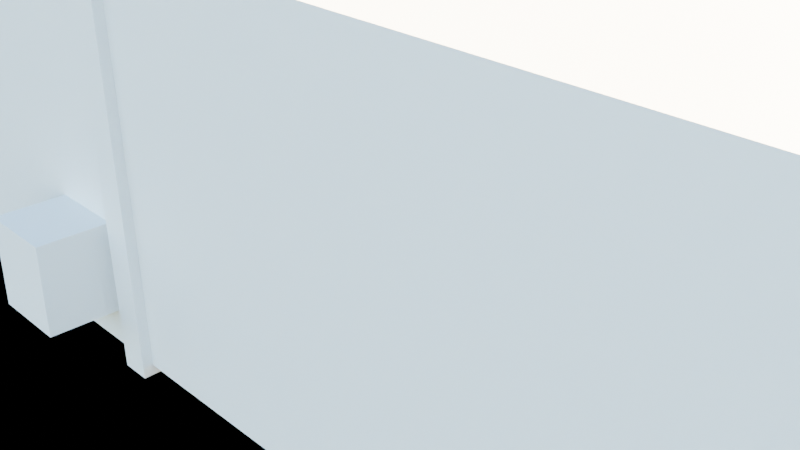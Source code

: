 # Source: Room1.blend  (saved by Blender 3.4.6; exported with 4.5.12 LTS)
import bpy
from mathutils import Matrix  # noqa: F401  (used for matrix-valued properties, if any)

bpy.ops.wm.read_factory_settings(use_empty=True)
scene = bpy.context.scene
scene.name = 'Scene'

# ---- collections
col_collection = bpy.data.collections.new('Collection'); scene.collection.children.link(col_collection)

# ---- materials (node trees are filled in below, after node groups)
mat_material = bpy.data.materials.new('Material')
mat_material.alpha_threshold = 0.0
mat_material.roughness = 0.5
mat_material.line_color = (0.0, 0.0, 0.0, 1.0)

# ---- material node trees
mat_material.use_nodes = True; mat_material.node_tree.nodes.clear()
_N = mat_material.node_tree.nodes; _L = mat_material.node_tree.links
n0 = _N.new('ShaderNodeOutputMaterial'); n0.name = 'Material Output'; n0.location = (300, 300)
n1 = _N.new('ShaderNodeBsdfPrincipled'); n1.name = 'Principled BSDF'; n1.location = (10, 300)
n1.distribution = 'GGX'
n1.subsurface_method = 'RANDOM_WALK_SKIN'
n1.inputs[3].default_value = 1.45
n1.inputs[27].default_value = (0.0, 0.0, 0.0, 1.0)
n1.inputs[28].default_value = 1.0
_L.new(n1.outputs[0], n0.inputs[0])
n0.is_active_output = True

# ---- world
world_world = bpy.data.worlds.new('World'); scene.world = world_world
world_world.use_nodes = True; world_world.node_tree.nodes.clear()
_N = world_world.node_tree.nodes; _L = world_world.node_tree.links
n0 = _N.new('ShaderNodeOutputWorld'); n0.name = 'World Output'; n0.location = (300, 300)
n1 = _N.new('ShaderNodeBackground'); n1.name = 'Background'; n1.location = (10, 300)
n2 = _N.new('ShaderNodeTexSky'); n2.name = 'Sky Texture'; n2.location = (-190, 240)
n2.altitude = 0.6
_L.new(n1.outputs[0], n0.inputs[0])
_L.new(n2.outputs[0], n1.inputs[0])
n0.is_active_output = True
world_world.color = (0.05088, 0.05088, 0.05088)
world_world.use_sun_shadow = False
world_world.sun_shadow_jitter_overblur = 0.0

# ---- cameras
cam_camera = bpy.data.cameras.new('Camera')
cam_camera.clip_end = 100.0
cam_camera.lens = 50.0
cam_camera.ortho_scale = 7.314

# ---- lights
light_light = bpy.data.lights.new('Light', 'POINT')
light_light.transmission_factor = 0.0
light_light.energy = 1000.0
light_light.shadow_soft_size = 0.1
light_light.shadow_maximum_resolution = 0.006
light_light.use_absolute_resolution = True

# ---- meshes
me_cube = bpy.data.meshes.new('Cube')
me_cube.from_pydata([(0.9756, 0.8959, 1.063), (0.9967, 0.9125, -1.057), (0.9789, -1.017, 1.12), (1.0, -1.0, -1.0), (-1.0, 1.0, 1.0), (-1.0, 1.0, -1.0), (-1.0, -1.0, 1.0), (-1.0, -1.0, -1.0), (-0.1911, 1.056, -1.0), (-0.2121, -1.017, 1.12), (-0.1911, -1.0, -1.0), (-0.2121, 1.039, 1.12), (-0.6963, 1.056, -1.0), (-0.6963, -1.0, 1.0), (-0.6963, -1.0, -1.0), (-0.6963, 1.056, 1.0), (-0.4437, 1.056, 1.0), (-0.1911, 1.056, 0.0), (-0.4437, 1.056, -1.0), (-0.6963, 1.056, 0.0), (0.9789, -0.4165, 1.12), (1.0, -0.3999, -1.0), (-0.1911, -0.383, -1.0), (-0.2121, -0.3997, 1.12), (0.9967, 0.07856, -1.057), (0.9756, 0.06189, 1.063), (-0.1911, 0.1987, -1.0), (-0.2121, 0.1821, 1.12), (0.2969, 0.9971, -1.026), (0.2877, 0.5812, -1.026), (-0.005053, 1.034, -1.026), (-0.01417, 0.6177, -1.026), (0.2954, 0.9848, -0.4189), (0.2862, 0.5689, -0.4189), (-0.006562, 1.021, -0.4189), (-0.01568, 0.6054, -0.4189), (0.7555, 0.4006, 1.084), (0.7674, 0.9403, 1.084), (0.7802, 0.3976, 1.084), (0.792, 0.9373, 1.084), (0.7555, 0.4006, -1.046), (0.7674, 0.9403, -1.046), (0.7802, 0.3976, -1.046), (0.792, 0.9373, -1.046), (0.1942, -0.4025, 1.098), (0.1942, -1.04, 1.071), (0.1632, -0.4025, 1.098), (0.1632, -1.04, 1.071), (0.1942, -0.3858, -1.03), (0.1942, -1.023, -1.057), (0.1632, -0.3858, -1.03), (0.1632, -1.023, -1.057), (0.1496, -0.5183, -0.2878), (0.1496, -0.5183, -0.7776), (0.1496, -1.173, -0.2878), (0.1496, -1.173, -0.7776), (0.06782, -0.5183, -0.2878), (0.06782, -0.5183, -0.7776), (0.06782, -1.173, -0.2878), (0.06782, -1.173, -0.7776), (-0.1911, -1.0, -0.6765), (1.0, -1.0, -0.6765), (-0.1911, -0.383, -0.6765), (1.0, -0.3999, -0.6765), (-0.05664, -0.8736, -0.4998), (-0.05664, -0.8736, -0.4808), (-0.05664, -0.7789, -0.4998), (-0.05664, -0.7789, -0.4808), (-0.02883, -0.8736, -0.4998), (-0.02883, -0.8736, -0.4808), (-0.02883, -0.7789, -0.4998), (-0.02883, -0.7789, -0.4808), (-0.0312, -0.7789, -0.4998), (-0.0312, -0.7789, -0.4808), (-0.0312, -0.8736, -0.4998), (-0.0312, -0.8736, -0.4808), (-0.05419, -0.7789, -0.4998), (-0.05419, -0.8736, -0.4808), (-0.05419, -0.7789, -0.4808), (-0.05419, -0.8736, -0.4998), (-0.05664, -0.7904, -0.4998), (-0.05664, -0.7904, -0.4808), (-0.02883, -0.7904, -0.4998), (-0.02883, -0.7904, -0.4808), (-0.0312, -0.7904, -0.4808), (-0.0312, -0.7904, -0.4998), (-0.05419, -0.7904, -0.4998), (-0.05419, -0.7904, -0.4808), (-0.05664, -0.8618, -0.4998), (-0.02883, -0.8618, -0.4808), (-0.0312, -0.8618, -0.4808), (-0.0312, -0.8618, -0.4998), (-0.05419, -0.8618, -0.4998), (-0.05419, -0.8618, -0.4808), (-0.05664, -0.8618, -0.4808), (-0.02883, -0.8618, -0.4998), (-0.05664, -0.7904, -0.6794), (-0.05664, -0.7789, -0.6794), (-0.0312, -0.7789, -0.6794), (-0.02883, -0.7789, -0.6794), (-0.02883, -0.8618, -0.6794), (-0.02883, -0.8736, -0.6794), (-0.05419, -0.8736, -0.6794), (-0.05664, -0.8736, -0.6794), (-0.0312, -0.8736, -0.6794), (-0.0312, -0.8618, -0.6794), (-0.05419, -0.7789, -0.6794), (-0.05419, -0.8618, -0.6794), (-0.02883, -0.7904, -0.6794), (-0.0312, -0.7904, -0.6794), (-0.05419, -0.7904, -0.6794), (-0.05664, -0.8618, -0.6794), (-0.0312, -0.8618, -0.2837), (-0.0312, -0.8736, -0.2837), (-0.05419, -0.8736, -0.2837), (-0.05419, -0.8618, -0.2837), (-0.0312, -0.8618, -0.2047), (-0.0312, -0.8736, -0.2047), (-0.05419, -0.8736, -0.2047), (-0.05419, -0.8618, -0.2047)], [], [(15, 4, 6, 13), (14, 13, 6, 7), (7, 6, 4, 5), (21, 3, 61, 63), (21, 20, 2, 3), (8, 17, 11, 0, 1), (12, 18, 8, 26, 22, 10, 14), (3, 2, 9, 10), (20, 23, 9, 2), (5, 12, 14, 7), (5, 4, 15, 19, 12), (11, 16, 15, 13, 9, 23, 27), (25, 27, 23, 20), (26, 24, 21, 22), (8, 1, 24, 26), (1, 0, 25, 24), (0, 11, 27, 25), (28, 29, 31, 30), (30, 31, 35, 34), (34, 35, 33, 32), (32, 33, 29, 28), (30, 34, 32, 28), (36, 40, 42, 38), (41, 37, 39, 43), (39, 38, 42, 43), (37, 36, 38, 39), (41, 40, 36, 37), (43, 42, 40, 41), (44, 48, 50, 46), (49, 45, 47, 51), (47, 46, 50, 51), (45, 44, 46, 47), (49, 48, 44, 45), (51, 50, 48, 49), (52, 56, 58, 54), (57, 53, 55, 59), (55, 54, 58, 59), (53, 52, 54, 55), (57, 56, 52, 53), (62, 63, 61, 60), (22, 21, 63, 62), (3, 10, 60, 61), (10, 22, 62, 60), (80, 81, 67, 66), (72, 73, 71, 70), (95, 89, 69, 68), (79, 77, 65, 64), (91, 95, 68, 74), (71, 73, 98, 99), (89, 90, 105, 100), (92, 91, 74, 79), (68, 69, 75, 74), (76, 78, 73, 72), (66, 67, 78, 76), (88, 92, 79, 64), (77, 75, 113, 114), (74, 75, 77, 79), (73, 78, 87, 84), (66, 76, 86, 80), (76, 72, 85, 86), (77, 93, 107, 102), (65, 77, 102, 103), (72, 70, 82, 85), (70, 71, 83, 82), (88, 94, 81, 80), (64, 65, 94, 88), (84, 87, 93, 90), (80, 86, 92, 88), (86, 85, 91, 92), (83, 84, 90, 89), (87, 81, 94, 93), (85, 82, 95, 91), (82, 83, 89, 95), (107, 111, 103, 102), (100, 105, 104, 101), (99, 98, 109, 108), (106, 97, 96, 110), (93, 94, 111, 107), (87, 78, 106, 110), (94, 65, 103, 111), (78, 67, 97, 106), (75, 69, 101, 104), (69, 89, 100, 101), (90, 75, 104, 105), (83, 71, 99, 108), (67, 81, 96, 97), (84, 83, 108, 109), (73, 84, 109, 98), (81, 87, 110, 96), (115, 114, 118, 119), (93, 77, 114, 115), (90, 93, 115, 112), (75, 90, 112, 113), (116, 119, 118, 117), (113, 112, 116, 117), (112, 115, 119, 116), (114, 113, 117, 118)])
_uv = me_cube.uv_layers.new(name='UVMap')
_uv.uv.foreach_set('vector', [0.837, 0.5, 0.875, 0.5, 0.875, 0.75, 0.837, 0.75, 0.375, 0.962, 0.625, 0.962, 0.625, 1.0, 0.375, 1.0, 0.375, 0.0, 0.625, 0.0, 0.625, 0.25, 0.375, 0.25, 0.375, 0.675, 0.375, 0.75, 0.375, 0.75, 0.375, 0.675, 0.375, 0.675, 0.625, 0.675, 0.625, 0.75, 0.375, 0.75, 0.375, 0.3511, 0.5, 0.3511, 0.625, 0.3511, 0.625, 0.5, 0.375, 0.5, 0.163, 0.5, 0.1945, 0.5, 0.2261, 0.5, 0.2261, 0.6042, 0.2261, 0.675, 0.2261, 0.75, 0.163, 0.75, 0.375, 0.75, 0.625, 0.75, 0.625, 0.8989, 0.375, 0.8989, 0.625, 0.675, 0.7739, 0.675, 0.7739, 0.75, 0.625, 0.75, 0.125, 0.5, 0.163, 0.5, 0.163, 0.75, 0.125, 0.75, 0.375, 0.25, 0.625, 0.25, 0.625, 0.288, 0.5, 0.288, 0.375, 0.288, 0.7739, 0.5, 0.8055, 0.5, 0.837, 0.5, 0.837, 0.75, 0.7739, 0.75, 0.7739, 0.675, 0.7739, 0.6042, 0.625, 0.6042, 0.7739, 0.6042, 0.7739, 0.675, 0.625, 0.675, 0.2261, 0.6042, 0.375, 0.6042, 0.375, 0.675, 0.2261, 0.675, 0.2261, 0.5, 0.375, 0.5, 0.375, 0.6042, 0.2261, 0.6042, 0.375, 0.5, 0.625, 0.5, 0.625, 0.6042, 0.375, 0.6042, 0.625, 0.5, 0.7739, 0.5, 0.7739, 0.6042, 0.625, 0.6042, 0.375, 0.0, 0.625, 0.0, 0.625, 0.25, 0.375, 0.25, 0.375, 0.25, 0.625, 0.25, 0.625, 0.5, 0.375, 0.5, 0.375, 0.5, 0.625, 0.5, 0.625, 0.75, 0.375, 0.75, 0.375, 0.75, 0.625, 0.75, 0.625, 1.0, 0.375, 1.0, 0.125, 0.5, 0.375, 0.5, 0.375, 0.75, 0.125, 0.75, 0.375, 0.0, 0.625, 0.0, 0.625, 0.25, 0.375, 0.25, 0.375, 0.25, 0.625, 0.25, 0.625, 0.5, 0.375, 0.5, 0.375, 0.5, 0.625, 0.5, 0.625, 0.75, 0.375, 0.75, 0.375, 0.75, 0.625, 0.75, 0.625, 1.0, 0.375, 1.0, 0.125, 0.5, 0.375, 0.5, 0.375, 0.75, 0.125, 0.75, 0.625, 0.5, 0.875, 0.5, 0.875, 0.75, 0.625, 0.75, 0.375, 0.0, 0.625, 0.0, 0.625, 0.25, 0.375, 0.25, 0.375, 0.25, 0.625, 0.25, 0.625, 0.5, 0.375, 0.5, 0.375, 0.5, 0.625, 0.5, 0.625, 0.75, 0.375, 0.75, 0.375, 0.75, 0.625, 0.75, 0.625, 1.0, 0.375, 1.0, 0.125, 0.5, 0.375, 0.5, 0.375, 0.75, 0.125, 0.75, 0.625, 0.5, 0.875, 0.5, 0.875, 0.75, 0.625, 0.75, 0.375, 0.0, 0.625, 0.0, 0.625, 0.25, 0.375, 0.25, 0.375, 0.25, 0.625, 0.25, 0.625, 0.5, 0.375, 0.5, 0.375, 0.5, 0.625, 0.5, 0.625, 0.75, 0.375, 0.75, 0.375, 0.75, 0.625, 0.75, 0.625, 1.0, 0.375, 1.0, 0.125, 0.5, 0.375, 0.5, 0.375, 0.75, 0.125, 0.75, 0.2261, 0.675, 0.375, 0.675, 0.375, 0.75, 0.2261, 0.75, 0.2261, 0.675, 0.375, 0.675, 0.375, 0.675, 0.2261, 0.675, 0.375, 0.75, 0.375, 0.8989, 0.375, 0.8989, 0.375, 0.75, 0.2261, 0.75, 0.2261, 0.675, 0.2261, 0.675, 0.2261, 0.75, 0.375, 0.2197, 0.625, 0.2197, 0.625, 0.25, 0.375, 0.25, 0.375, 0.4787, 0.625, 0.4787, 0.625, 0.5, 0.375, 0.5, 0.375, 0.7188, 0.625, 0.7188, 0.625, 0.75, 0.375, 0.75, 0.375, 0.978, 0.625, 0.978, 0.625, 1.0, 0.375, 1.0, 0.3537, 0.7188, 0.375, 0.7188, 0.375, 0.75, 0.3537, 0.75, 0.625, 0.5, 0.625, 0.4787, 0.625, 0.4787, 0.625, 0.5, 0.625, 0.7188, 0.6463, 0.7188, 0.6463, 0.7188, 0.625, 0.7188, 0.147, 0.7188, 0.3537, 0.7188, 0.3537, 0.75, 0.147, 0.75, 0.375, 0.75, 0.625, 0.75, 0.625, 0.7713, 0.375, 0.7713, 0.375, 0.272, 0.625, 0.272, 0.625, 0.4787, 0.375, 0.4787, 0.375, 0.25, 0.625, 0.25, 0.625, 0.272, 0.375, 0.272, 0.125, 0.7188, 0.147, 0.7188, 0.147, 0.75, 0.125, 0.75, 0.625, 0.978, 0.625, 0.7713, 0.625, 0.7713, 0.625, 0.978, 0.375, 0.7713, 0.625, 0.7713, 0.625, 0.978, 0.375, 0.978, 0.6463, 0.5, 0.853, 0.5, 0.853, 0.5303, 0.6463, 0.5303, 0.125, 0.5, 0.147, 0.5, 0.147, 0.5303, 0.125, 0.5303, 0.147, 0.5, 0.3537, 0.5, 0.3537, 0.5303, 0.147, 0.5303, 0.853, 0.75, 0.853, 0.7188, 0.853, 0.7188, 0.853, 0.75, 0.625, 1.0, 0.625, 0.978, 0.625, 0.978, 0.625, 1.0, 0.3537, 0.5, 0.375, 0.5, 0.375, 0.5303, 0.3537, 0.5303, 0.375, 0.5, 0.625, 0.5, 0.625, 0.5303, 0.375, 0.5303, 0.375, 0.03117, 0.625, 0.03117, 0.625, 0.2197, 0.375, 0.2197, 0.375, 0.0, 0.625, 0.0, 0.625, 0.03117, 0.375, 0.03117, 0.6463, 0.5303, 0.853, 0.5303, 0.853, 0.7188, 0.6463, 0.7188, 0.125, 0.5303, 0.147, 0.5303, 0.147, 0.7188, 0.125, 0.7188, 0.147, 0.5303, 0.3537, 0.5303, 0.3537, 0.7188, 0.147, 0.7188, 0.625, 0.5303, 0.6463, 0.5303, 0.6463, 0.7188, 0.625, 0.7188, 0.853, 0.5303, 0.875, 0.5303, 0.875, 0.7188, 0.853, 0.7188, 0.3537, 0.5303, 0.375, 0.5303, 0.375, 0.7188, 0.3537, 0.7188, 0.375, 0.5303, 0.625, 0.5303, 0.625, 0.7188, 0.375, 0.7188, 0.853, 0.7188, 0.875, 0.7188, 0.875, 0.75, 0.853, 0.75, 0.625, 0.7188, 0.6463, 0.7188, 0.6463, 0.75, 0.625, 0.75, 0.625, 0.5, 0.6463, 0.5, 0.6463, 0.5303, 0.625, 0.5303, 0.853, 0.5, 0.875, 0.5, 0.875, 0.5303, 0.853, 0.5303, 0.853, 0.7188, 0.875, 0.7188, 0.875, 0.7188, 0.853, 0.7188, 0.853, 0.5303, 0.853, 0.5, 0.853, 0.5, 0.853, 0.5303, 0.625, 0.03117, 0.625, 0.0, 0.625, 0.0, 0.625, 0.03117, 0.625, 0.272, 0.625, 0.25, 0.625, 0.25, 0.625, 0.272, 0.625, 0.7713, 0.625, 0.75, 0.625, 0.75, 0.625, 0.7713, 0.625, 0.75, 0.625, 0.7188, 0.625, 0.7188, 0.625, 0.75, 0.6463, 0.7188, 0.6463, 0.75, 0.6463, 0.75, 0.6463, 0.7188, 0.625, 0.5303, 0.625, 0.5, 0.625, 0.5, 0.625, 0.5303, 0.625, 0.25, 0.625, 0.2197, 0.625, 0.2197, 0.625, 0.25, 0.6463, 0.5303, 0.625, 0.5303, 0.625, 0.5303, 0.6463, 0.5303, 0.6463, 0.5, 0.6463, 0.5303, 0.6463, 0.5303, 0.6463, 0.5, 0.875, 0.5303, 0.853, 0.5303, 0.853, 0.5303, 0.875, 0.5303, 0.853, 0.7188, 0.853, 0.75, 0.853, 0.75, 0.853, 0.7188, 0.853, 0.7188, 0.853, 0.75, 0.853, 0.75, 0.853, 0.7188, 0.6463, 0.7188, 0.853, 0.7188, 0.853, 0.7188, 0.6463, 0.7188, 0.6463, 0.75, 0.6463, 0.7188, 0.6463, 0.7188, 0.6463, 0.75, 0.6463, 0.7188, 0.853, 0.7188, 0.853, 0.75, 0.6463, 0.75, 0.6463, 0.75, 0.6463, 0.7188, 0.6463, 0.7188, 0.6463, 0.75, 0.6463, 0.7188, 0.853, 0.7188, 0.853, 0.7188, 0.6463, 0.7188, 0.625, 0.978, 0.625, 0.7713, 0.625, 0.7713, 0.625, 0.978])
me_cube.materials.append(mat_material)
me_cube.use_mirror_vertex_groups = False
me_cube.update()

# ---- objects
ob_cube = bpy.data.objects.new('Cube', me_cube)
ob_light = bpy.data.objects.new('Light', light_light)
ob_camera = bpy.data.objects.new('Camera', cam_camera)

# ---- transforms, parenting, visibility, modifiers, constraints
ob_cube.location = (-0.5713, -0.03174, 1.805)
ob_cube.scale = (8.09, 3.445, 1.5)
ob_cube.lock_rotations_4d = False
ob_cube.empty_display_type = 'ARROWS'
ob_cube.lineart.crease_threshold = 0.0
ob_light.location = (4.076, 1.005, 5.904)
ob_light.rotation_euler = (0.6503, 0.05522, 1.866)
ob_light.lock_rotations_4d = False
ob_light.empty_display_type = 'ARROWS'
ob_light.color = (0.0, 0.0, 0.0, 0.0)
ob_light.lineart.crease_threshold = 0.0
ob_camera.location = (7.359, -6.926, 4.958)
ob_camera.rotation_euler = (1.109, 0.0, 0.8149)
ob_camera.lock_rotations_4d = False
ob_camera.empty_display_type = 'ARROWS'
ob_camera.color = (0.0, 0.0, 0.0, 0.0)
ob_camera.display_type = 'WIRE'
ob_camera.lineart.crease_threshold = 0.0

# ---- collection membership
col_collection.objects.link(ob_cube)
col_collection.objects.link(ob_light)
col_collection.objects.link(ob_camera)

# ---- scene / render settings (as saved in the file)
scene.camera = ob_camera
scene.frame_start = 1; scene.frame_end = 250; scene.frame_set(115)
scene.render.engine = 'CYCLES'
scene.cycles.sampling_pattern = 'TABULATED_SOBOL'
scene.cycles.use_light_tree = False
scene.view_settings.view_transform = 'Filmic'
bpy.context.view_layer.update()
